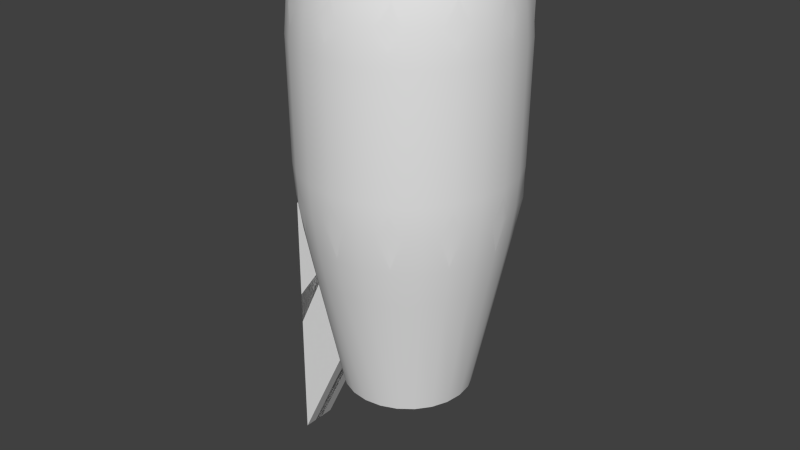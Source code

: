 # Source: krent700.blend  (saved by Blender 2.71.6; exported with 4.5.12 LTS)
import bpy
from mathutils import Matrix  # noqa: F401  (used for matrix-valued properties, if any)

bpy.ops.wm.read_factory_settings(use_empty=True)
scene = bpy.context.scene
scene.name = 'Scene'

# ---- collections
col_collection_1 = bpy.data.collections.new('Collection 1'); scene.collection.children.link(col_collection_1)

# ---- node groups
ng_auto_smooth = bpy.data.node_groups.new('Auto Smooth', 'GeometryNodeTree')
_s = ng_auto_smooth.interface.new_socket(name='Geometry', in_out='OUTPUT', socket_type='NodeSocketGeometry')
_s = ng_auto_smooth.interface.new_socket(name='Geometry', in_out='INPUT', socket_type='NodeSocketGeometry')
_s = ng_auto_smooth.interface.new_socket(name='Angle', in_out='INPUT', socket_type='NodeSocketFloat')
_s.subtype = 'ANGLE'
_s.min_value = 0.0
_s.max_value = 3.142
ng_auto_smooth.is_modifier = True
_N = ng_auto_smooth.nodes; _L = ng_auto_smooth.links
n0 = _N.new('NodeGroupOutput'); n0.name = 'Group Output'; n0.location = (480, -100)
n1 = _N.new('NodeGroupInput'); n1.name = 'Group Input'; n1.location = (-420, -300)
n2 = _N.new('NodeGroupInput'); n2.name = 'Group Input.001'; n2.location = (-60, -100)
n3 = _N.new('GeometryNodeSetShadeSmooth'); n3.name = 'Set Shade Smooth'; n3.location = (120, -100)
n3.domain = 'EDGE'
n4 = _N.new('GeometryNodeSetShadeSmooth'); n4.name = 'Set Shade Smooth.001'; n4.location = (300, -100)
n5 = _N.new('GeometryNodeInputMeshEdgeAngle'); n5.name = 'Edge Angle'; n5.location = (-420, -220)
n6 = _N.new('GeometryNodeInputEdgeSmooth'); n6.name = 'Is Edge Smooth'; n6.location = (-60, -160)
n7 = _N.new('GeometryNodeInputShadeSmooth'); n7.name = 'Is Face Smooth'; n7.location = (-240, -340)
n8 = _N.new('FunctionNodeBooleanMath'); n8.name = 'Boolean Math'; n8.location = (-60, -220)
n9 = _N.new('FunctionNodeCompare'); n9.name = 'Compare'; n9.location = (-240, -180)
n9.operation = 'LESS_EQUAL'
_L.new(n5.outputs[0], n9.inputs[0])
_L.new(n4.outputs[0], n0.inputs[0])
_L.new(n1.outputs[1], n9.inputs[1])
_L.new(n9.outputs[0], n8.inputs[0])
_L.new(n7.outputs[0], n8.inputs[1])
_L.new(n2.outputs[0], n3.inputs[0])
_L.new(n6.outputs[0], n3.inputs[1])
_L.new(n3.outputs[0], n4.inputs[0])
_L.new(n8.outputs[0], n3.inputs[2])
n0.is_active_output = True

# ---- world
world_world = bpy.data.worlds.new('World'); scene.world = world_world
world_world.color = (0.05088, 0.05088, 0.05088)
world_world.use_sun_shadow = False
world_world.sun_shadow_jitter_overblur = 0.0
world_world.cycles.sampling_method = 'MANUAL'
world_world.cycles.sample_map_resolution = 256

# ---- meshes
me_cylinder_001 = bpy.data.meshes.new('Cylinder.001')
me_cylinder_001.from_pydata([(-1.083e-07, -0.8251, -3.222), (-4.59e-07, -1.37, 1.282), (-0.2136, -0.797, -3.222), (-0.3546, -1.323, 1.282), (-0.4126, -0.7146, -3.222), (-0.685, -1.186, 1.282), (-0.5834, -0.5834, -3.222), (-0.9687, -0.9687, 1.282), (-0.7146, -0.4126, -3.222), (-1.186, -0.685, 1.282), (-0.797, -0.2136, -3.222), (-1.323, -0.3546, 1.282), (-0.8251, 1.468e-05, -3.222), (-1.37, 1.464e-05, 1.282), (0.8251, 1.488e-05, -3.222), (1.37, 1.496e-05, 1.282), (0.797, -0.2136, -3.222), (1.323, -0.3546, 1.282), (0.7146, -0.4126, -3.222), (1.186, -0.685, 1.282), (0.5834, -0.5834, -3.222), (0.9687, -0.9687, 1.282), (0.4126, -0.7146, -3.222), (0.685, -1.186, 1.282), (0.2136, -0.797, -3.222), (0.3546, -1.323, 1.282), (-4.023e-07, -1.167, -1.56), (-5.097e-07, -1.325, -0.6427), (-0.343, -1.28, -0.6427), (-0.3019, -1.127, -1.56), (-0.6626, -1.148, -0.6427), (-0.5833, -1.01, -1.56), (-0.937, -0.937, -0.6427), (-0.8249, -0.8249, -1.56), (-1.148, -0.6626, -0.6427), (-1.01, -0.5833, -1.56), (-1.28, -0.343, -0.6427), (-1.127, -0.3019, -1.56), (-1.325, 1.469e-05, -0.6427), (-1.167, 1.477e-05, -1.56), (1.325, 1.501e-05, -0.6427), (1.167, 1.504e-05, -1.56), (1.28, -0.343, -0.6427), (1.127, -0.3019, -1.56), (1.148, -0.6626, -0.6427), (1.01, -0.5833, -1.56), (0.937, -0.937, -0.6427), (0.8249, -0.8249, -1.56), (0.6626, -1.148, -0.6427), (0.5833, -1.01, -1.56), (0.343, -1.28, -0.6427), (0.3019, -1.127, -1.56), (-4.537e-07, -1.252, -1.116), (-0.3242, -1.21, -1.116), (-0.6262, -1.085, -1.116), (-0.8856, -0.8856, -1.116), (-1.085, -0.6262, -1.116), (-1.21, -0.3242, -1.116), (-1.252, 1.486e-05, -1.116), (1.252, 1.515e-05, -1.116), (1.21, -0.3242, -1.116), (1.085, -0.6262, -1.116), (0.8856, -0.8856, -1.116), (0.6262, -1.085, -1.116), (0.3242, -1.21, -1.116), (-4.791e-07, -1.353, -0.2376), (-0.3502, -1.307, -0.2376), (-0.6765, -1.172, -0.2376), (-0.9567, -0.9567, -0.2376), (-1.172, -0.6765, -0.2376), (-1.307, -0.3502, -0.2376), (-1.353, 1.473e-05, -0.2376), (1.353, 1.506e-05, -0.2376), (1.307, -0.3502, -0.2376), (1.172, -0.6765, -0.2376), (0.9567, -0.9567, -0.2376), (0.6765, -1.172, -0.2376), (0.3502, -1.307, -0.2376), (0.01215, -1.287, 1.966), (-0.3209, -1.243, 1.97), (-0.6312, -1.115, 1.975), (-0.8977, -0.91, 1.979), (-1.102, -0.6435, 1.982), (-1.231, -0.3331, 1.983), (-1.275, 1.469e-05, 1.984), (1.299, 1.5e-05, 1.947), (1.255, -0.3331, 1.948), (1.127, -0.6435, 1.95), (0.922, -0.91, 1.953), (0.6555, -1.115, 1.956), (0.3452, -1.243, 1.961), (0.6717, -1.158, 1.706), (0.9487, -0.9457, 1.706), (1.34, 1.497e-05, 1.706), (-0.6657, -1.158, 1.706), (-0.3432, -1.292, 1.706), (0.003002, -1.337, 1.706), (-1.334, 1.465e-05, 1.706), (-1.289, -0.3462, 1.706), (1.161, -0.6687, 1.706), (-1.155, -0.6687, 1.706), (0.3492, -1.292, 1.706), (1.295, -0.3462, 1.706), (-0.9427, -0.9457, 1.706), (0.05758, -1.128, 2.324), (-0.233, -1.09, 2.349), (-0.5038, -0.977, 2.371), (-0.7364, -0.7977, 2.391), (-0.9148, -0.5641, 2.406), (-1.027, -0.292, 2.415), (-1.065, 1.465e-05, 2.418), (1.18, 1.495e-05, 2.231), (1.142, -0.292, 2.234), (1.03, -0.5641, 2.243), (0.8515, -0.7977, 2.258), (0.619, -0.977, 2.278), (0.3482, -1.09, 2.3), (0.6415, -1.065, 2.156), (0.8956, -0.8695, 2.147), (1.255, 1.495e-05, 2.133), (-0.5853, -1.065, 2.203), (-0.2894, -1.188, 2.192), (-1.199, 1.464e-05, 2.227), (-1.157, -0.3182, 2.225), (0.3457, -1.188, 2.168), (1.213, -0.3182, 2.134), (-0.8394, -0.8695, 2.213), (0.02811, -1.23, 2.18), (1.091, -0.6148, 2.139), (-1.034, -0.6148, 2.22), (0.8819, -0.8454, 2.202), (-0.2689, -1.155, 2.27), (-1.111, -0.3094, 2.32), (0.6352, -1.035, 2.217), (1.231, 1.496e-05, 2.182), (-0.5562, -1.035, 2.287), (-1.152, 1.464e-05, 2.322), (0.3478, -1.155, 2.234), (1.19, -0.3094, 2.184), (-0.803, -0.8454, 2.302), (0.03947, -1.196, 2.252), (1.071, -0.5978, 2.191), (-0.9923, -0.5978, 2.313), (0.05758, -1.087, 2.324), (-0.2224, -1.05, 2.348), (-0.4833, -0.9413, 2.37), (-0.7073, -0.7685, 2.388), (-0.8793, -0.5434, 2.403), (-0.9873, -0.2813, 2.412), (-1.024, 1.467e-05, 2.415), (1.139, 1.493e-05, 2.234), (1.102, -0.2813, 2.237), (0.9944, -0.5434, 2.246), (0.8225, -0.7685, 2.261), (0.5985, -0.9413, 2.279), (0.3376, -1.05, 2.301), (0.05438, -1.047, 2.266), (-0.2153, -1.011, 2.288), (-0.4666, -0.9066, 2.309), (-0.6824, -0.7403, 2.328), (-0.848, -0.5235, 2.341), (-0.9521, -0.271, 2.35), (-0.9876, 1.472e-05, 2.353), (1.096, 1.488e-05, 2.179), (1.061, -0.271, 2.182), (0.9567, -0.5235, 2.191), (0.7912, -0.7403, 2.204), (0.5754, -0.9066, 2.222), (0.3241, -1.011, 2.243), (0.04376, -1.021, 2.171), (-0.2192, -0.9862, 2.193), (-0.4643, -0.8842, 2.214), (-0.6748, -0.7219, 2.231), (-0.8362, -0.5105, 2.245), (-0.9378, -0.2642, 2.253), (-0.9724, 1.468e-05, 2.256), (1.06, 1.487e-05, 2.087), (1.025, -0.2642, 2.09), (0.9238, -0.5105, 2.098), (0.7623, -0.7219, 2.112), (0.5518, -0.8842, 2.129), (0.3068, -0.9862, 2.15), (0.01736, -1.008, 1.989), (-0.2424, -0.974, 2.011), (-0.4844, -0.8733, 2.031), (-0.6923, -0.713, 2.049), (-0.8518, -0.5042, 2.062), (-0.952, -0.261, 2.071), (-0.9862, 1.467e-05, 2.073), (1.021, 1.484e-05, 1.905), (0.9868, -0.261, 1.908), (0.8865, -0.5042, 1.917), (0.727, -0.713, 1.93), (0.5192, -0.8733, 1.947), (0.2771, -0.974, 1.968), (-0.00556, -1.021, 1.838), (-0.2692, -0.9861, 1.854), (-0.5148, -0.8841, 1.868), (-0.7258, -0.7218, 1.88), (-0.8876, -0.5104, 1.89), (-0.9894, -0.2642, 1.896), (-1.024, 1.468e-05, 1.898), (1.013, 1.487e-05, 1.779), (0.9782, -0.2642, 1.781), (0.8765, -0.5104, 1.787), (0.7146, -0.7218, 1.796), (0.5037, -0.8841, 1.809), (0.258, -0.9861, 1.823), (-0.01336, -1.036, 1.711), (-0.2811, -1.0, 1.722), (-0.5305, -0.8968, 1.733), (-0.7447, -0.7322, 1.742), (-0.9091, -0.5178, 1.749), (-1.012, -0.268, 1.753), (-1.048, 1.467e-05, 1.754), (1.021, 1.489e-05, 1.667), (0.9857, -0.268, 1.668), (0.8824, -0.5178, 1.673), (0.718, -0.7322, 1.68), (0.5038, -0.8968, 1.689), (0.2543, -1.0, 1.699), (-0.03039, -1.089, 1.34), (-0.3121, -1.052, 1.34), (-0.5747, -0.943, 1.34), (-0.8001, -0.7701, 1.34), (-0.9731, -0.5446, 1.34), (-1.082, -0.2821, 1.34), (-1.119, -0.0003554, 1.34), (1.058, -0.0003552, 1.34), (1.021, -0.2821, 1.34), (0.9123, -0.5446, 1.34), (0.7393, -0.7701, 1.34), (0.5139, -0.943, 1.34), (0.2513, -1.052, 1.34), (-5.208e-08, -1.089, 1.08), (-0.2817, -1.051, 1.08), (-0.5443, -0.9427, 1.08), (-0.7697, -0.7697, 1.08), (-0.9427, -0.5442, 1.08), (-1.051, -0.2817, 1.08), (-1.089, 1.467e-05, 1.08), (1.089, 1.491e-05, 1.08), (1.051, -0.2817, 1.08), (0.9427, -0.5442, 1.08), (0.7697, -0.7697, 1.08), (0.5443, -0.9427, 1.08), (0.2817, -1.051, 1.08), (-7.247e-08, -0.591, -2.116), (-0.153, -0.5708, -2.116), (-0.2955, -0.5118, -2.116), (-0.4179, -0.4179, -2.116), (-0.5118, -0.2955, -2.116), (-0.5708, -0.153, -2.116), (-0.591, 1.47e-05, -2.116), (0.591, 1.484e-05, -2.116), (0.5708, -0.153, -2.116), (0.5118, -0.2955, -2.116), (0.4179, -0.4179, -2.116), (0.2955, -0.5118, -2.116), (0.153, -0.5708, -2.116), (0.1932, -0.7211, -2.604), (-1.046e-07, -0.7466, -2.604), (0.7211, -0.1932, -2.604), (0.6465, -0.3733, -2.604), (-0.5279, -0.5279, -2.604), (-0.6465, -0.3733, -2.604), (0.3733, -0.6465, -2.604), (0.7466, 1.486e-05, -2.604), (-0.7466, 1.469e-05, -2.604), (-0.3733, -0.6465, -2.604), (0.5279, -0.5279, -2.604), (-0.1932, -0.7211, -2.604), (-0.7211, -0.1932, -2.604), (-2.859e-08, -0.2816, -2.116), (-0.07289, -0.272, -2.116), (-0.1408, -0.2439, -2.116), (-0.1991, -0.1991, -2.116), (-0.2439, -0.1408, -2.116), (-0.272, -0.07289, -2.116), (-0.2816, 1.473e-05, -2.116), (0.2816, 1.48e-05, -2.116), (0.272, -0.07289, -2.116), (0.2439, -0.1408, -2.116), (0.1991, -0.1991, -2.116), (0.1408, -0.2439, -2.116), (0.07289, -0.272, -2.116), (1.191e-08, 1.476e-05, -2.956), (-3.094e-08, -0.3131, 1.08), (-0.08104, -0.3024, 1.08), (-0.1566, -0.2711, 1.08), (-0.2214, -0.2214, 1.08), (-0.2712, -0.1565, 1.08), (-0.3024, -0.08104, 1.08), (-0.3131, 1.474e-05, 1.08), (0.3131, 1.481e-05, 1.08), (0.3024, -0.08104, 1.08), (0.2712, -0.1565, 1.08), (0.2214, -0.2214, 1.08), (0.1566, -0.2711, 1.08), (0.08104, -0.3024, 1.08), (-1.374e-08, -0.2802, 1.324), (-0.07254, -0.2707, 1.324), (-0.1401, -0.2427, 1.324), (-0.1982, -0.1982, 1.324), (-0.2427, -0.1401, 1.324), (-0.2707, -0.07253, 1.324), (-0.2803, 1.473e-05, 1.324), (0.2803, 1.48e-05, 1.324), (0.2707, -0.07253, 1.324), (0.2427, -0.1401, 1.324), (0.1982, -0.1982, 1.324), (0.1401, -0.2427, 1.324), (0.07254, -0.2707, 1.324), (2.227e-12, 1.475e-05, 1.835)], [], [(65, 1, 3, 66), (66, 3, 5, 67), (67, 5, 7, 68), (68, 7, 9, 69), (69, 9, 11, 70), (70, 11, 13, 71), (72, 15, 17, 73), (73, 17, 19, 74), (74, 19, 21, 75), (75, 21, 23, 76), (91, 92, 88, 89), (77, 25, 1, 65), (76, 23, 25, 77), (260, 261, 247, 259), (0, 26, 29, 2), (52, 27, 28, 53), (2, 29, 31, 4), (53, 28, 30, 54), (4, 31, 33, 6), (54, 30, 32, 55), (6, 33, 35, 8), (55, 32, 34, 56), (8, 35, 37, 10), (56, 34, 36, 57), (10, 37, 39, 12), (57, 36, 38, 58), (14, 41, 43, 16), (59, 40, 42, 60), (16, 43, 45, 18), (60, 42, 44, 61), (18, 45, 47, 20), (61, 44, 46, 62), (20, 47, 49, 22), (62, 46, 48, 63), (24, 51, 26, 0), (64, 50, 27, 52), (22, 49, 51, 24), (63, 48, 50, 64), (26, 52, 53, 29), (29, 53, 54, 31), (31, 54, 55, 33), (33, 55, 56, 35), (35, 56, 57, 37), (37, 57, 58, 39), (41, 59, 60, 43), (43, 60, 61, 45), (45, 61, 62, 47), (47, 62, 63, 49), (51, 64, 52, 26), (49, 63, 64, 51), (27, 65, 66, 28), (28, 66, 67, 30), (30, 67, 68, 32), (32, 68, 69, 34), (34, 69, 70, 36), (36, 70, 71, 38), (40, 72, 73, 42), (42, 73, 74, 44), (44, 74, 75, 46), (46, 75, 76, 48), (50, 77, 65, 27), (48, 76, 77, 50), (133, 130, 114, 115), (94, 95, 79, 80), (95, 96, 78, 79), (97, 98, 83, 84), (92, 99, 87, 88), (98, 100, 82, 83), (96, 101, 90, 78), (99, 102, 86, 87), (100, 103, 81, 82), (101, 91, 89, 90), (102, 93, 85, 86), (103, 94, 80, 81), (23, 21, 92, 91), (5, 3, 95, 94), (3, 1, 96, 95), (13, 11, 98, 97), (21, 19, 99, 92), (11, 9, 100, 98), (1, 25, 101, 96), (19, 17, 102, 99), (9, 7, 103, 100), (25, 23, 91, 101), (17, 15, 93, 102), (7, 5, 94, 103), (115, 114, 153, 154), (135, 131, 105, 106), (136, 132, 109, 110), (137, 133, 115, 116), (138, 134, 111, 112), (139, 135, 106, 107), (140, 137, 116, 104), (141, 138, 112, 113), (142, 139, 107, 108), (130, 141, 113, 114), (132, 142, 108, 109), (131, 140, 104, 105), (89, 88, 118, 117), (80, 79, 121, 120), (84, 83, 123, 122), (90, 89, 117, 124), (86, 85, 119, 125), (81, 80, 120, 126), (78, 90, 124, 127), (87, 86, 125, 128), (82, 81, 126, 129), (88, 87, 128, 118), (83, 82, 129, 123), (79, 78, 127, 121), (117, 118, 130, 133), (120, 121, 131, 135), (122, 123, 132, 136), (124, 117, 133, 137), (125, 119, 134, 138), (126, 120, 135, 139), (127, 124, 137, 140), (128, 125, 138, 141), (129, 126, 139, 142), (118, 128, 141, 130), (123, 129, 142, 132), (121, 127, 140, 131), (154, 153, 166, 167), (110, 109, 148, 149), (106, 105, 144, 145), (116, 115, 154, 155), (112, 111, 150, 151), (107, 106, 145, 146), (104, 116, 155, 143), (113, 112, 151, 152), (108, 107, 146, 147), (114, 113, 152, 153), (109, 108, 147, 148), (105, 104, 143, 144), (167, 166, 179, 180), (149, 148, 161, 162), (145, 144, 157, 158), (155, 154, 167, 168), (151, 150, 163, 164), (146, 145, 158, 159), (143, 155, 168, 156), (152, 151, 164, 165), (147, 146, 159, 160), (153, 152, 165, 166), (148, 147, 160, 161), (144, 143, 156, 157), (180, 179, 192, 193), (158, 157, 170, 171), (162, 161, 174, 175), (168, 167, 180, 181), (164, 163, 176, 177), (159, 158, 171, 172), (156, 168, 181, 169), (165, 164, 177, 178), (160, 159, 172, 173), (166, 165, 178, 179), (161, 160, 173, 174), (157, 156, 169, 170), (193, 192, 205, 206), (175, 174, 187, 188), (171, 170, 183, 184), (181, 180, 193, 194), (177, 176, 189, 190), (172, 171, 184, 185), (169, 181, 194, 182), (178, 177, 190, 191), (173, 172, 185, 186), (179, 178, 191, 192), (174, 173, 186, 187), (170, 169, 182, 183), (206, 205, 218, 219), (188, 187, 200, 201), (184, 183, 196, 197), (194, 193, 206, 207), (190, 189, 202, 203), (185, 184, 197, 198), (182, 194, 207, 195), (191, 190, 203, 204), (186, 185, 198, 199), (192, 191, 204, 205), (183, 182, 195, 196), (187, 186, 199, 200), (219, 218, 231, 232), (201, 200, 213, 214), (197, 196, 209, 210), (207, 206, 219, 220), (203, 202, 215, 216), (198, 197, 210, 211), (195, 207, 220, 208), (204, 203, 216, 217), (199, 198, 211, 212), (205, 204, 217, 218), (200, 199, 212, 213), (196, 195, 208, 209), (232, 231, 244, 245), (214, 213, 226, 227), (210, 209, 222, 223), (220, 219, 232, 233), (216, 215, 228, 229), (211, 210, 223, 224), (208, 220, 233, 221), (217, 216, 229, 230), (212, 211, 224, 225), (218, 217, 230, 231), (213, 212, 225, 226), (209, 208, 221, 222), (244, 297, 298, 245), (223, 222, 235, 236), (227, 226, 239, 240), (233, 232, 245, 246), (229, 228, 241, 242), (224, 223, 236, 237), (221, 233, 246, 234), (230, 229, 242, 243), (225, 224, 237, 238), (231, 230, 243, 244), (226, 225, 238, 239), (222, 221, 234, 235), (259, 247, 273, 285), (262, 263, 256, 255), (264, 265, 251, 250), (266, 260, 259, 258), (267, 262, 255, 254), (269, 264, 250, 249), (270, 266, 258, 257), (271, 269, 249, 248), (261, 271, 248, 247), (272, 268, 253, 252), (263, 270, 257, 256), (265, 272, 252, 251), (24, 0, 261, 260), (16, 18, 263, 262), (6, 8, 265, 264), (22, 24, 260, 266), (14, 16, 262, 267), (4, 6, 264, 269), (20, 22, 266, 270), (2, 4, 269, 271), (0, 2, 271, 261), (10, 12, 268, 272), (18, 20, 270, 263), (8, 10, 272, 265), (255, 256, 282, 281), (250, 251, 277, 276), (256, 257, 283, 282), (251, 252, 278, 277), (247, 248, 274, 273), (257, 258, 284, 283), (252, 253, 279, 278), (248, 249, 275, 274), (258, 259, 285, 284), (254, 255, 281, 280), (249, 250, 276, 275), (285, 273, 286), (281, 282, 286), (276, 277, 286), (282, 283, 286), (277, 278, 286), (273, 274, 286), (283, 284, 286), (274, 275, 286), (278, 279, 286), (284, 285, 286), (280, 281, 286), (275, 276, 286), (235, 288, 289, 236), (239, 292, 293, 240), (245, 298, 299, 246), (241, 294, 295, 242), (236, 289, 290, 237), (246, 299, 287, 234), (242, 295, 296, 243), (237, 290, 291, 238), (243, 296, 297, 244), (238, 291, 292, 239), (297, 296, 309, 310), (292, 291, 304, 305), (288, 287, 300, 301), (298, 297, 310, 311), (289, 288, 301, 302), (293, 292, 305, 306), (299, 298, 311, 312), (295, 294, 307, 308), (290, 289, 302, 303), (287, 299, 312, 300), (296, 295, 308, 309), (291, 290, 303, 304), (310, 309, 313), (305, 304, 313), (301, 300, 313), (311, 310, 313), (306, 305, 313), (302, 301, 313), (312, 311, 313), (308, 307, 313), (303, 302, 313), (300, 312, 313), (309, 308, 313), (304, 303, 313), (234, 287, 288, 235)])
me_cylinder_001.polygons.foreach_set('use_smooth', [1, 1, 1, 1, 1, 1, 1, 1, 1, 1, 1, 1, 1, 1, 1, 1, 1, 1, 1, 1, 1, 1, 1, 1, 1, 1, 1, 1, 1, 1, 1, 1, 1, 1, 1, 1, 1, 1, 1, 1, 1, 1, 1, 1, 1, 1, 1, 1, 1, 1, 1, 1, 1, 1, 1, 1, 1, 1, 1, 1, 1, 1, 1, 1, 1, 1, 1, 1, 1, 1, 1, 1, 1, 1, 1, 1, 1, 1, 1, 1, 1, 1, 1, 1, 1, 1, 1, 1, 1, 1, 1, 1, 1, 1, 1, 1, 1, 1, 1, 1, 1, 1, 1, 1, 1, 1, 1, 1, 1, 1, 1, 1, 1, 1, 1, 1, 1, 1, 1, 1, 1, 1, 1, 1, 1, 1, 1, 1, 1, 1, 1, 1, 1, 1, 1, 1, 1, 1, 1, 1, 1, 1, 1, 1, 1, 1, 1, 1, 1, 1, 1, 1, 1, 1, 1, 1, 1, 1, 1, 1, 1, 1, 1, 1, 1, 1, 1, 1, 1, 1, 1, 1, 1, 1, 1, 1, 1, 1, 1, 1, 1, 1, 1, 1, 1, 1, 1, 1, 1, 1, 1, 1, 1, 1, 1, 1, 1, 1, 1, 1, 1, 1, 1, 1, 1, 1, 0, 1, 1, 1, 1, 1, 1, 1, 1, 1, 1, 1, 0, 1, 1, 1, 1, 1, 1, 1, 1, 1, 1, 1, 1, 1, 1, 1, 1, 1, 1, 1, 1, 1, 1, 1, 0, 0, 0, 0, 0, 0, 0, 0, 0, 0, 0, 1, 1, 1, 1, 1, 1, 1, 1, 1, 1, 1, 1, 0, 0, 0, 0, 0, 0, 0, 0, 0, 0, 1, 1, 1, 1, 1, 1, 1, 1, 1, 1, 1, 1, 1, 1, 1, 1, 1, 1, 1, 1, 1, 1, 1, 1, 0])
_k = set([(0, 2), (0, 24), (2, 4), (4, 6), (6, 8), (8, 10), (10, 12), (14, 16), (16, 18), (18, 20), (20, 22), (22, 24), (234, 235), (234, 246), (235, 236), (236, 237), (237, 238), (238, 239), (239, 240), (241, 242), (242, 243), (243, 244), (244, 245), (245, 246), (247, 248), (247, 259), (248, 249), (249, 250), (250, 251), (251, 252), (252, 253), (254, 255), (255, 256), (256, 257), (257, 258), (258, 259), (273, 274), (273, 285), (274, 275), (275, 276), (276, 277), (277, 278), (278, 279), (280, 281), (281, 282), (282, 283), (283, 284), (284, 285), (287, 288), (287, 299), (288, 289), (289, 290), (290, 291), (291, 292), (292, 293), (294, 295), (295, 296), (296, 297), (297, 298), (298, 299)])
me_cylinder_001.attributes.new('sharp_edge', 'BOOLEAN', 'EDGE').data.foreach_set('value', [ (min(e.vertices), max(e.vertices)) in _k for e in me_cylinder_001.edges])
_uv = me_cylinder_001.uv_layers.new(name='UVMap')
_uv.uv.foreach_set('vector', [0.3148, 0.5357, 0.3094, 0.7804, 0.2602, 0.7793, 0.2666, 0.5343, 0.2666, 0.5343, 0.2602, 0.7793, 0.2108, 0.7783, 0.2183, 0.5323, 0.2183, 0.5323, 0.2108, 0.7783, 0.1613, 0.7774, 0.1696, 0.5297, 0.1696, 0.5297, 0.1613, 0.7774, 0.1112, 0.7767, 0.1203, 0.5266, 0.1203, 0.5266, 0.1112, 0.7767, 0.06029, 0.7762, 0.07017, 0.523, 0.07017, 0.523, 0.06029, 0.7762, 0.008334, 0.7757, 0.01894, 0.5193, 0.6104, 0.5323, 0.6104, 0.7876, 0.5588, 0.7864, 0.5593, 0.5338, 0.5593, 0.5338, 0.5588, 0.7864, 0.5081, 0.7852, 0.5093, 0.5352, 0.5093, 0.5352, 0.5081, 0.7852, 0.4579, 0.784, 0.46, 0.5361, 0.46, 0.5361, 0.4579, 0.784, 0.4081, 0.7828, 0.4113, 0.5366, 0.4064, 0.8522, 0.4559, 0.8539, 0.4552, 0.896, 0.4061, 0.8949, 0.3629, 0.5364, 0.3587, 0.7816, 0.3094, 0.7804, 0.3148, 0.5357, 0.4113, 0.5366, 0.4081, 0.7828, 0.3587, 0.7816, 0.3629, 0.5364, 0.7826, 0.1376, 0.7781, 0.1216, 0.8285, 0.1089, 0.8322, 0.1225, 0.3268, 0.03288, 0.3197, 0.3207, 0.2765, 0.3191, 0.2947, 0.03153, 0.3178, 0.3947, 0.3162, 0.4713, 0.2691, 0.4698, 0.2724, 0.3931, 0.2947, 0.03153, 0.2765, 0.3191, 0.2332, 0.3159, 0.2627, 0.0289, 0.2724, 0.3931, 0.2691, 0.4698, 0.2218, 0.4674, 0.2269, 0.3903, 0.2627, 0.0289, 0.2332, 0.3159, 0.1898, 0.3114, 0.2308, 0.02497, 0.2269, 0.3903, 0.2218, 0.4674, 0.1742, 0.4641, 0.1811, 0.3862, 0.2308, 0.02497, 0.1898, 0.3114, 0.1462, 0.3052, 0.1992, 0.01973, 0.1811, 0.3862, 0.1742, 0.4641, 0.1259, 0.4599, 0.1349, 0.3808, 0.1992, 0.01973, 0.1462, 0.3052, 0.1025, 0.2972, 0.1678, 0.01317, 0.1349, 0.3808, 0.1259, 0.4599, 0.07665, 0.4547, 0.08804, 0.3738, 0.1678, 0.01317, 0.1025, 0.2972, 0.05858, 0.2871, 0.1368, 0.005277, 0.08804, 0.3738, 0.07665, 0.4547, 0.02596, 0.4483, 0.04015, 0.365, 0.5176, 0.01451, 0.5818, 0.2995, 0.5376, 0.3074, 0.4863, 0.02085, 0.5962, 0.378, 0.6066, 0.4615, 0.5559, 0.4655, 0.5481, 0.3845, 0.4863, 0.02085, 0.5376, 0.3074, 0.4936, 0.3133, 0.4547, 0.02585, 0.5481, 0.3845, 0.5559, 0.4655, 0.5066, 0.4685, 0.501, 0.3892, 0.4547, 0.02585, 0.4936, 0.3133, 0.4499, 0.3174, 0.4229, 0.02952, 0.501, 0.3892, 0.5066, 0.4685, 0.4583, 0.4705, 0.4546, 0.3925, 0.4229, 0.02952, 0.4499, 0.3174, 0.4063, 0.32, 0.3909, 0.03188, 0.4546, 0.3925, 0.4583, 0.4705, 0.4106, 0.4717, 0.4087, 0.3945, 0.3589, 0.03294, 0.363, 0.3211, 0.3197, 0.3207, 0.3268, 0.03288, 0.3632, 0.3952, 0.3633, 0.4719, 0.3162, 0.4713, 0.3178, 0.3947, 0.3909, 0.03188, 0.4063, 0.32, 0.363, 0.3211, 0.3589, 0.03294, 0.4087, 0.3945, 0.4106, 0.4717, 0.3633, 0.4719, 0.3632, 0.3952, 0.3197, 0.3207, 0.3178, 0.3947, 0.2724, 0.3931, 0.2765, 0.3191, 0.2765, 0.3191, 0.2724, 0.3931, 0.2269, 0.3903, 0.2332, 0.3159, 0.2332, 0.3159, 0.2269, 0.3903, 0.1811, 0.3862, 0.1898, 0.3114, 0.1898, 0.3114, 0.1811, 0.3862, 0.1349, 0.3808, 0.1462, 0.3052, 0.1462, 0.3052, 0.1349, 0.3808, 0.08804, 0.3738, 0.1025, 0.2972, 0.1025, 0.2972, 0.08804, 0.3738, 0.04015, 0.365, 0.05858, 0.2871, 0.5818, 0.2995, 0.5962, 0.378, 0.5481, 0.3845, 0.5376, 0.3074, 0.5376, 0.3074, 0.5481, 0.3845, 0.501, 0.3892, 0.4936, 0.3133, 0.4936, 0.3133, 0.501, 0.3892, 0.4546, 0.3925, 0.4499, 0.3174, 0.4499, 0.3174, 0.4546, 0.3925, 0.4087, 0.3945, 0.4063, 0.32, 0.363, 0.3211, 0.3632, 0.3952, 0.3178, 0.3947, 0.3197, 0.3207, 0.4063, 0.32, 0.4087, 0.3945, 0.3632, 0.3952, 0.363, 0.3211, 0.3162, 0.4713, 0.3148, 0.5357, 0.2666, 0.5343, 0.2691, 0.4698, 0.2691, 0.4698, 0.2666, 0.5343, 0.2183, 0.5323, 0.2218, 0.4674, 0.2218, 0.4674, 0.2183, 0.5323, 0.1696, 0.5297, 0.1742, 0.4641, 0.1742, 0.4641, 0.1696, 0.5297, 0.1203, 0.5266, 0.1259, 0.4599, 0.1259, 0.4599, 0.1203, 0.5266, 0.07017, 0.523, 0.07665, 0.4547, 0.07665, 0.4547, 0.07017, 0.523, 0.01894, 0.5193, 0.02596, 0.4483, 0.6066, 0.4615, 0.6104, 0.5323, 0.5593, 0.5338, 0.5559, 0.4655, 0.5559, 0.4655, 0.5593, 0.5338, 0.5093, 0.5352, 0.5066, 0.4685, 0.5066, 0.4685, 0.5093, 0.5352, 0.46, 0.5361, 0.4583, 0.4705, 0.4583, 0.4705, 0.46, 0.5361, 0.4113, 0.5366, 0.4106, 0.4717, 0.3633, 0.4719, 0.3629, 0.5364, 0.3148, 0.5357, 0.3162, 0.4713, 0.4106, 0.4717, 0.4113, 0.5366, 0.3629, 0.5364, 0.3633, 0.4719, 0.4078, 0.9422, 0.4561, 0.9412, 0.4578, 0.9547, 0.41, 0.9568, 0.2102, 0.8473, 0.2591, 0.8482, 0.2595, 0.8928, 0.2109, 0.8927, 0.2591, 0.8482, 0.3081, 0.8493, 0.3082, 0.8933, 0.2595, 0.8928, 0.009584, 0.8501, 0.0614, 0.8482, 0.06414, 0.8967, 0.01341, 0.9007, 0.4559, 0.8539, 0.5057, 0.8557, 0.5044, 0.8975, 0.4552, 0.896, 0.0614, 0.8482, 0.1117, 0.8471, 0.1135, 0.8943, 0.06414, 0.8967, 0.3081, 0.8493, 0.3572, 0.8507, 0.3571, 0.894, 0.3082, 0.8933, 0.5057, 0.8557, 0.556, 0.858, 0.5537, 0.8999, 0.5044, 0.8975, 0.1117, 0.8471, 0.1612, 0.8469, 0.1623, 0.8931, 0.1135, 0.8943, 0.3572, 0.8507, 0.4064, 0.8522, 0.4061, 0.8949, 0.3571, 0.894, 0.556, 0.858, 0.6071, 0.8608, 0.6036, 0.9036, 0.5537, 0.8999, 0.1612, 0.8469, 0.2102, 0.8473, 0.2109, 0.8927, 0.1623, 0.8931, 0.4081, 0.7828, 0.4579, 0.784, 0.4559, 0.8539, 0.4064, 0.8522, 0.2108, 0.7783, 0.2602, 0.7793, 0.2591, 0.8482, 0.2102, 0.8473, 0.2602, 0.7793, 0.3094, 0.7804, 0.3081, 0.8493, 0.2591, 0.8482, 0.008334, 0.7757, 0.06029, 0.7762, 0.0614, 0.8482, 0.009584, 0.8501, 0.4579, 0.784, 0.5081, 0.7852, 0.5057, 0.8557, 0.4559, 0.8539, 0.06029, 0.7762, 0.1112, 0.7767, 0.1117, 0.8471, 0.0614, 0.8482, 0.3094, 0.7804, 0.3587, 0.7816, 0.3572, 0.8507, 0.3081, 0.8493, 0.5081, 0.7852, 0.5588, 0.7864, 0.556, 0.858, 0.5057, 0.8557, 0.1112, 0.7767, 0.1613, 0.7774, 0.1612, 0.8469, 0.1117, 0.8471, 0.3587, 0.7816, 0.4081, 0.7828, 0.4064, 0.8522, 0.3572, 0.8507, 0.5588, 0.7864, 0.6104, 0.7876, 0.6071, 0.8608, 0.556, 0.858, 0.1613, 0.7774, 0.2108, 0.7783, 0.2102, 0.8473, 0.1612, 0.8469, 0.6883, 0.0981, 0.6833, 0.07539, 0.6801, 0.07607, 0.6851, 0.09883, 0.2141, 0.9493, 0.2623, 0.9473, 0.265, 0.9659, 0.2166, 0.9691, 0.02203, 0.9653, 0.07041, 0.9587, 0.07348, 0.9806, 0.02679, 0.9876, 0.3593, 0.9437, 0.4078, 0.9422, 0.41, 0.9568, 0.3618, 0.9596, 0.5515, 0.9424, 0.5987, 0.9464, 0.5966, 0.958, 0.5514, 0.9543, 0.166, 0.9516, 0.2141, 0.9493, 0.2166, 0.9691, 0.1685, 0.9724, 0.3108, 0.9454, 0.3593, 0.9437, 0.3618, 0.9596, 0.3135, 0.9627, 0.5041, 0.9411, 0.5515, 0.9424, 0.5514, 0.9543, 0.505, 0.9536, 0.1182, 0.9546, 0.166, 0.9516, 0.1685, 0.9724, 0.1207, 0.976, 0.4561, 0.9412, 0.5041, 0.9411, 0.505, 0.9536, 0.4578, 0.9547, 0.07041, 0.9587, 0.1182, 0.9546, 0.1207, 0.976, 0.07348, 0.9806, 0.2623, 0.9473, 0.3108, 0.9454, 0.3135, 0.9627, 0.265, 0.9659, 0.4061, 0.8949, 0.4552, 0.896, 0.4554, 0.9304, 0.4068, 0.9304, 0.2109, 0.8927, 0.2595, 0.8928, 0.2609, 0.9321, 0.2126, 0.9331, 0.01341, 0.9007, 0.06414, 0.8967, 0.06819, 0.9405, 0.01899, 0.9461, 0.3571, 0.894, 0.4061, 0.8949, 0.4068, 0.9304, 0.3581, 0.9308, 0.5537, 0.8999, 0.6036, 0.9036, 0.6, 0.9369, 0.5519, 0.9329, 0.1623, 0.8931, 0.2109, 0.8927, 0.2126, 0.9331, 0.1645, 0.9346, 0.3082, 0.8933, 0.3571, 0.894, 0.3581, 0.9308, 0.3094, 0.9314, 0.5044, 0.8975, 0.5537, 0.8999, 0.5519, 0.9329, 0.5038, 0.9311, 0.1135, 0.8943, 0.1623, 0.8931, 0.1645, 0.9346, 0.1165, 0.9369, 0.4552, 0.896, 0.5044, 0.8975, 0.5038, 0.9311, 0.4554, 0.9304, 0.06414, 0.8967, 0.1135, 0.8943, 0.1165, 0.9369, 0.06819, 0.9405, 0.2595, 0.8928, 0.3082, 0.8933, 0.3094, 0.9314, 0.2609, 0.9321, 0.4068, 0.9304, 0.4554, 0.9304, 0.4561, 0.9412, 0.4078, 0.9422, 0.2126, 0.9331, 0.2609, 0.9321, 0.2623, 0.9473, 0.2141, 0.9493, 0.01899, 0.9461, 0.06819, 0.9405, 0.07041, 0.9587, 0.02203, 0.9653, 0.3581, 0.9308, 0.4068, 0.9304, 0.4078, 0.9422, 0.3593, 0.9437, 0.5519, 0.9329, 0.6, 0.9369, 0.5987, 0.9464, 0.5515, 0.9424, 0.1645, 0.9346, 0.2126, 0.9331, 0.2141, 0.9493, 0.166, 0.9516, 0.3094, 0.9314, 0.3581, 0.9308, 0.3593, 0.9437, 0.3108, 0.9454, 0.5038, 0.9311, 0.5519, 0.9329, 0.5515, 0.9424, 0.5041, 0.9411, 0.1165, 0.9369, 0.1645, 0.9346, 0.166, 0.9516, 0.1182, 0.9546, 0.4554, 0.9304, 0.5038, 0.9311, 0.5041, 0.9411, 0.4561, 0.9412, 0.06819, 0.9405, 0.1165, 0.9369, 0.1182, 0.9546, 0.07041, 0.9587, 0.2609, 0.9321, 0.3094, 0.9314, 0.3108, 0.9454, 0.2623, 0.9473, 0.6851, 0.09883, 0.6801, 0.07607, 0.6737, 0.07723, 0.6787, 0.1, 0.7364, 0.279, 0.7308, 0.2554, 0.7275, 0.2562, 0.733, 0.2793, 0.7116, 0.1878, 0.7053, 0.1654, 0.7022, 0.1663, 0.7084, 0.1886, 0.6937, 0.1206, 0.6883, 0.0981, 0.6851, 0.09883, 0.6905, 0.1214, 0.6739, 0.02901, 0.668, 0.0051, 0.6648, 0.00641, 0.6705, 0.02976, 0.7179, 0.2101, 0.7116, 0.1878, 0.7084, 0.1886, 0.7148, 0.211, 0.6994, 0.1431, 0.6937, 0.1206, 0.6905, 0.1214, 0.6962, 0.1439, 0.6786, 0.0524, 0.6739, 0.02901, 0.6705, 0.02976, 0.6753, 0.05306, 0.7244, 0.2326, 0.7179, 0.2101, 0.7148, 0.211, 0.7212, 0.2335, 0.6833, 0.07539, 0.6786, 0.0524, 0.6753, 0.05306, 0.6801, 0.07607, 0.7308, 0.2554, 0.7244, 0.2326, 0.7212, 0.2335, 0.7275, 0.2562, 0.7053, 0.1654, 0.6994, 0.1431, 0.6962, 0.1439, 0.7022, 0.1663, 0.6787, 0.1, 0.6737, 0.07723, 0.664, 0.0793, 0.6691, 0.1022, 0.733, 0.2793, 0.7275, 0.2562, 0.7209, 0.2579, 0.7264, 0.2804, 0.7084, 0.1886, 0.7022, 0.1663, 0.6957, 0.1677, 0.7019, 0.1902, 0.6905, 0.1214, 0.6851, 0.09883, 0.6787, 0.1, 0.6841, 0.1227, 0.6705, 0.02976, 0.6648, 0.00641, 0.6586, 0.008386, 0.664, 0.03115, 0.7148, 0.211, 0.7084, 0.1886, 0.7019, 0.1902, 0.7082, 0.2127, 0.6962, 0.1439, 0.6905, 0.1214, 0.6841, 0.1227, 0.6897, 0.1452, 0.6753, 0.05306, 0.6705, 0.02976, 0.664, 0.03115, 0.6688, 0.05425, 0.7212, 0.2335, 0.7148, 0.211, 0.7082, 0.2127, 0.7146, 0.2352, 0.6801, 0.07607, 0.6753, 0.05306, 0.6688, 0.05425, 0.6737, 0.07723, 0.7275, 0.2562, 0.7212, 0.2335, 0.7146, 0.2352, 0.7209, 0.2579, 0.7022, 0.1663, 0.6962, 0.1439, 0.6897, 0.1452, 0.6957, 0.1677, 0.6691, 0.1022, 0.664, 0.0793, 0.6452, 0.08373, 0.6505, 0.107, 0.7019, 0.1902, 0.6957, 0.1677, 0.6862, 0.1703, 0.6924, 0.1928, 0.7264, 0.2804, 0.7209, 0.2579, 0.7113, 0.2604, 0.7171, 0.2825, 0.6841, 0.1227, 0.6787, 0.1, 0.6691, 0.1022, 0.6745, 0.125, 0.664, 0.03115, 0.6586, 0.008386, 0.6493, 0.01087, 0.6543, 0.03331, 0.7082, 0.2127, 0.7019, 0.1902, 0.6924, 0.1928, 0.6987, 0.2153, 0.6897, 0.1452, 0.6841, 0.1227, 0.6745, 0.125, 0.6802, 0.1477, 0.6688, 0.05425, 0.664, 0.03115, 0.6543, 0.03331, 0.6591, 0.05628, 0.7146, 0.2352, 0.7082, 0.2127, 0.6987, 0.2153, 0.7051, 0.2379, 0.6737, 0.07723, 0.6688, 0.05425, 0.6591, 0.05628, 0.664, 0.0793, 0.7209, 0.2579, 0.7146, 0.2352, 0.7051, 0.2379, 0.7113, 0.2604, 0.6957, 0.1677, 0.6897, 0.1452, 0.6802, 0.1477, 0.6862, 0.1703, 0.6505, 0.107, 0.6452, 0.08373, 0.6314, 0.08712, 0.6362, 0.1108, 0.7171, 0.2825, 0.7113, 0.2604, 0.6933, 0.2654, 0.6995, 0.2873, 0.6924, 0.1928, 0.6862, 0.1703, 0.668, 0.1757, 0.6743, 0.1983, 0.6745, 0.125, 0.6691, 0.1022, 0.6505, 0.107, 0.656, 0.13, 0.6543, 0.03331, 0.6493, 0.01087, 0.6314, 0.01492, 0.6358, 0.03734, 0.6987, 0.2153, 0.6924, 0.1928, 0.6743, 0.1983, 0.6806, 0.2208, 0.6802, 0.1477, 0.6745, 0.125, 0.656, 0.13, 0.6619, 0.153, 0.6591, 0.05628, 0.6543, 0.03331, 0.6358, 0.03734, 0.6404, 0.06044, 0.7051, 0.2379, 0.6987, 0.2153, 0.6806, 0.2208, 0.687, 0.2432, 0.664, 0.0793, 0.6591, 0.05628, 0.6404, 0.06044, 0.6452, 0.08373, 0.7113, 0.2604, 0.7051, 0.2379, 0.687, 0.2432, 0.6933, 0.2654, 0.6862, 0.1703, 0.6802, 0.1477, 0.6619, 0.153, 0.668, 0.1757, 0.6362, 0.1108, 0.6314, 0.08712, 0.6192, 0.08935, 0.6237, 0.1132, 0.6995, 0.2873, 0.6933, 0.2654, 0.676, 0.2706, 0.6825, 0.2926, 0.6743, 0.1983, 0.668, 0.1757, 0.6522, 0.1805, 0.6579, 0.2033, 0.656, 0.13, 0.6505, 0.107, 0.6362, 0.1108, 0.6413, 0.1342, 0.6358, 0.03734, 0.6314, 0.01492, 0.6191, 0.01707, 0.6228, 0.03991, 0.6806, 0.2208, 0.6743, 0.1983, 0.6579, 0.2033, 0.6638, 0.2259, 0.6619, 0.153, 0.656, 0.13, 0.6413, 0.1342, 0.6466, 0.1575, 0.6404, 0.06044, 0.6358, 0.03734, 0.6228, 0.03991, 0.6269, 0.06342, 0.687, 0.2432, 0.6806, 0.2208, 0.6638, 0.2259, 0.6698, 0.2484, 0.6452, 0.08373, 0.6404, 0.06044, 0.6269, 0.06342, 0.6314, 0.08712, 0.668, 0.1757, 0.6619, 0.153, 0.6466, 0.1575, 0.6522, 0.1805, 0.6933, 0.2654, 0.687, 0.2432, 0.6698, 0.2484, 0.676, 0.2706, 0.6237, 0.1132, 0.6192, 0.08935, 0.5845, 0.09546, 0.5882, 0.12, 0.6825, 0.2926, 0.676, 0.2706, 0.6621, 0.2746, 0.6686, 0.2969, 0.6579, 0.2033, 0.6522, 0.1805, 0.6388, 0.1836, 0.6443, 0.2067, 0.6413, 0.1342, 0.6362, 0.1108, 0.6237, 0.1132, 0.6285, 0.1369, 0.6228, 0.03991, 0.6191, 0.01707, 0.6081, 0.01846, 0.6113, 0.04175, 0.6638, 0.2259, 0.6579, 0.2033, 0.6443, 0.2067, 0.65, 0.2295, 0.6466, 0.1575, 0.6413, 0.1342, 0.6285, 0.1369, 0.6335, 0.1604, 0.6269, 0.06342, 0.6228, 0.03991, 0.6113, 0.04175, 0.6151, 0.06547, 0.6698, 0.2484, 0.6638, 0.2259, 0.65, 0.2295, 0.6559, 0.2521, 0.6314, 0.08712, 0.6269, 0.06342, 0.6151, 0.06547, 0.6192, 0.08935, 0.676, 0.2706, 0.6698, 0.2484, 0.6559, 0.2521, 0.6621, 0.2746, 0.6522, 0.1805, 0.6466, 0.1575, 0.6335, 0.1604, 0.6388, 0.1836, 0.5882, 0.12, 0.5845, 0.09546, 0.558, 0.09749, 0.5617, 0.1219, 0.6686, 0.2969, 0.6621, 0.2746, 0.622, 0.2858, 0.6283, 0.3093, 0.6443, 0.2067, 0.6388, 0.1836, 0.6008, 0.1923, 0.6056, 0.2159, 0.6285, 0.1369, 0.6237, 0.1132, 0.5882, 0.12, 0.5921, 0.1443, 0.6113, 0.04175, 0.6081, 0.01846, 0.5751, 0.02179, 0.5778, 0.04628, 0.65, 0.2295, 0.6443, 0.2067, 0.6056, 0.2159, 0.6107, 0.2394, 0.6335, 0.1604, 0.6285, 0.1369, 0.5921, 0.1443, 0.5964, 0.1684, 0.6151, 0.06547, 0.6113, 0.04175, 0.5778, 0.04628, 0.581, 0.07087, 0.6559, 0.2521, 0.65, 0.2295, 0.6107, 0.2394, 0.6162, 0.2626, 0.6192, 0.08935, 0.6151, 0.06547, 0.581, 0.07087, 0.5845, 0.09546, 0.6621, 0.2746, 0.6559, 0.2521, 0.6162, 0.2626, 0.622, 0.2858, 0.6388, 0.1836, 0.6335, 0.1604, 0.5964, 0.1684, 0.6008, 0.1923, 0.845, 0.2511, 0.9479, 0.3539, 0.9386, 0.3661, 0.8126, 0.2934, 0.6056, 0.2159, 0.6008, 0.1923, 0.5747, 0.1949, 0.5796, 0.2192, 0.6283, 0.3093, 0.622, 0.2858, 0.5965, 0.2915, 0.6025, 0.3155, 0.5921, 0.1443, 0.5882, 0.12, 0.5617, 0.1219, 0.5658, 0.1463, 0.5778, 0.04628, 0.5751, 0.02179, 0.5488, 0.0242, 0.5514, 0.04865, 0.6107, 0.2394, 0.6056, 0.2159, 0.5796, 0.2192, 0.5849, 0.2434, 0.5964, 0.1684, 0.5921, 0.1443, 0.5658, 0.1463, 0.5701, 0.1706, 0.581, 0.07087, 0.5778, 0.04628, 0.5514, 0.04865, 0.5545, 0.07308, 0.6162, 0.2626, 0.6107, 0.2394, 0.5849, 0.2434, 0.5905, 0.2675, 0.5845, 0.09546, 0.581, 0.07087, 0.5545, 0.07308, 0.558, 0.09749, 0.622, 0.2858, 0.6162, 0.2626, 0.5905, 0.2675, 0.5965, 0.2915, 0.6008, 0.1923, 0.5964, 0.1684, 0.5701, 0.1706, 0.5747, 0.1949, 0.8805, 0.7627, 0.8767, 0.7337, 0.9354, 0.7337, 0.9372, 0.7475, 0.8078, 0.1999, 0.8003, 0.1846, 0.8475, 0.1617, 0.8539, 0.1742, 0.7694, 0.07237, 0.768, 0.05558, 0.8203, 0.05341, 0.8213, 0.06739, 0.7877, 0.1534, 0.7826, 0.1376, 0.8322, 0.1225, 0.8366, 0.1358, 0.8162, 0.2151, 0.8078, 0.1999, 0.8539, 0.1742, 0.8611, 0.1861, 0.7716, 0.08896, 0.7694, 0.07237, 0.8213, 0.06739, 0.823, 0.08133, 0.7936, 0.1691, 0.7877, 0.1534, 0.8366, 0.1358, 0.8417, 0.1489, 0.7745, 0.1054, 0.7716, 0.08896, 0.823, 0.08133, 0.8254, 0.09518, 0.7781, 0.1216, 0.7745, 0.1054, 0.8254, 0.09518, 0.8285, 0.1089, 0.7674, 0.03854, 0.7675, 0.02117, 0.8208, 0.02551, 0.8201, 0.03942, 0.8003, 0.1846, 0.7936, 0.1691, 0.8417, 0.1489, 0.8475, 0.1617, 0.768, 0.05558, 0.7674, 0.03854, 0.8201, 0.03942, 0.8203, 0.05341, 0.7215, 0.1557, 0.7164, 0.137, 0.7781, 0.1216, 0.7826, 0.1376, 0.7495, 0.2279, 0.7414, 0.2102, 0.8003, 0.1846, 0.8078, 0.1999, 0.7059, 0.08001, 0.7039, 0.06074, 0.768, 0.05558, 0.7694, 0.07237, 0.7274, 0.1741, 0.7215, 0.1557, 0.7826, 0.1376, 0.7877, 0.1534, 0.7582, 0.2452, 0.7495, 0.2279, 0.8078, 0.1999, 0.8162, 0.2151, 0.7086, 0.09917, 0.7059, 0.08001, 0.7694, 0.07237, 0.7716, 0.08896, 0.734, 0.1923, 0.7274, 0.1741, 0.7877, 0.1534, 0.7936, 0.1691, 0.7121, 0.1182, 0.7086, 0.09917, 0.7716, 0.08896, 0.7745, 0.1054, 0.7164, 0.137, 0.7121, 0.1182, 0.7745, 0.1054, 0.7781, 0.1216, 0.7027, 0.0414, 0.7022, 0.022, 0.7675, 0.02117, 0.7674, 0.03854, 0.7414, 0.2102, 0.734, 0.1923, 0.7936, 0.1691, 0.8003, 0.1846, 0.7039, 0.06074, 0.7027, 0.0414, 0.7674, 0.03854, 0.768, 0.05558, 0.9598, 0.842, 0.9327, 0.8308, 0.9621, 0.78, 0.975, 0.7853, 0.9095, 0.6545, 0.9327, 0.6366, 0.9621, 0.6875, 0.951, 0.6959, 0.9327, 0.8308, 0.9095, 0.813, 0.951, 0.7715, 0.9621, 0.78, 0.9327, 0.6366, 0.9598, 0.6254, 0.975, 0.6821, 0.9621, 0.6875, 0.8767, 0.7337, 0.8805, 0.7047, 0.9372, 0.7199, 0.9354, 0.7337, 0.9095, 0.813, 0.8917, 0.7898, 0.9425, 0.7604, 0.951, 0.7715, 0.9598, 0.6254, 0.9888, 0.6216, 0.9888, 0.6803, 0.975, 0.6821, 0.8805, 0.7047, 0.8917, 0.6777, 0.9425, 0.707, 0.9372, 0.7199, 0.8917, 0.7898, 0.8805, 0.7627, 0.9372, 0.7475, 0.9425, 0.7604, 0.9888, 0.8458, 0.9598, 0.842, 0.975, 0.7853, 0.9888, 0.7871, 0.8917, 0.6777, 0.9095, 0.6545, 0.951, 0.6959, 0.9425, 0.707, 0.8599, 0.1151, 0.8564, 0.1055, 0.9904, 0.0615, 0.8805, 0.1499, 0.8744, 0.1418, 0.9904, 0.0615, 0.8501, 0.0758, 0.8494, 0.06567, 0.9904, 0.0615, 0.8744, 0.1418, 0.8689, 0.1332, 0.9904, 0.0615, 0.8494, 0.06567, 0.8495, 0.05552, 0.9904, 0.0615, 0.8564, 0.1055, 0.8536, 0.09578, 0.9904, 0.0615, 0.8689, 0.1332, 0.8641, 0.1243, 0.9904, 0.0615, 0.8536, 0.09578, 0.8515, 0.08585, 0.9904, 0.0615, 0.8495, 0.05552, 0.8503, 0.04539, 0.9904, 0.0615, 0.8641, 0.1243, 0.8599, 0.1151, 0.9904, 0.0615, 0.8871, 0.1576, 0.8805, 0.1499, 0.9904, 0.0615, 0.8515, 0.08585, 0.8501, 0.0758, 0.9904, 0.0615, 0.7922, 0.4483, 0.9327, 0.4107, 0.9386, 0.4248, 0.8126, 0.4976, 0.9366, 0.5928, 0.9743, 0.4522, 0.9895, 0.4542, 0.9895, 0.5997, 0.8126, 0.2934, 0.9386, 0.3661, 0.9327, 0.3803, 0.7922, 0.3426, 0.9895, 0.1912, 0.9895, 0.3367, 0.9743, 0.3387, 0.9366, 0.1982, 0.8126, 0.4976, 0.9386, 0.4248, 0.9479, 0.437, 0.845, 0.5399, 0.7922, 0.3426, 0.9327, 0.3803, 0.9307, 0.3955, 0.7852, 0.3955, 0.9366, 0.1982, 0.9743, 0.3387, 0.9601, 0.3446, 0.8873, 0.2186, 0.845, 0.5399, 0.9479, 0.437, 0.9601, 0.4464, 0.8873, 0.5724, 0.8873, 0.2186, 0.9601, 0.3446, 0.9479, 0.3539, 0.845, 0.2511, 0.8873, 0.5724, 0.9601, 0.4464, 0.9743, 0.4522, 0.9366, 0.5928, 0.8085, 0.9737, 0.7909, 0.9696, 0.8063, 0.9114, 0.8201, 0.9155, 0.9487, 0.963, 0.9319, 0.9683, 0.9163, 0.9112, 0.9298, 0.9058, 0.8797, 0.978, 0.8619, 0.9788, 0.8615, 0.9208, 0.8752, 0.9202, 0.8262, 0.9766, 0.8085, 0.9737, 0.8201, 0.9155, 0.8339, 0.9185, 0.8974, 0.9759, 0.8797, 0.978, 0.8752, 0.9202, 0.889, 0.9184, 0.9653, 0.957, 0.9487, 0.963, 0.9298, 0.9058, 0.9433, 0.8991, 0.844, 0.9783, 0.8262, 0.9766, 0.8339, 0.9185, 0.8477, 0.9202, 0.7736, 0.9646, 0.7566, 0.9585, 0.7789, 0.8991, 0.7926, 0.9059, 0.9148, 0.9726, 0.8974, 0.9759, 0.889, 0.9184, 0.9027, 0.9154, 0.8619, 0.9788, 0.844, 0.9783, 0.8477, 0.9202, 0.8615, 0.9208, 0.7909, 0.9696, 0.7736, 0.9646, 0.7926, 0.9059, 0.8063, 0.9114, 0.9319, 0.9683, 0.9148, 0.9726, 0.9027, 0.9154, 0.9163, 0.9112, 0.8201, 0.9155, 0.8063, 0.9114, 0.8622, 0.7886, 0.9298, 0.9058, 0.9163, 0.9112, 0.8622, 0.7886, 0.8752, 0.9202, 0.8615, 0.9208, 0.8622, 0.7886, 0.8339, 0.9185, 0.8201, 0.9155, 0.8622, 0.7886, 0.9433, 0.8991, 0.9298, 0.9058, 0.8622, 0.7886, 0.889, 0.9184, 0.8752, 0.9202, 0.8622, 0.7886, 0.8477, 0.9202, 0.8339, 0.9185, 0.8622, 0.7886, 0.7926, 0.9059, 0.7789, 0.8991, 0.8622, 0.7886, 0.9027, 0.9154, 0.889, 0.9184, 0.8622, 0.7886, 0.8615, 0.9208, 0.8477, 0.9202, 0.8622, 0.7886, 0.8063, 0.9114, 0.7926, 0.9059, 0.8622, 0.7886, 0.9163, 0.9112, 0.9027, 0.9154, 0.8622, 0.7886, 0.7852, 0.3955, 0.9307, 0.3955, 0.9327, 0.4107, 0.7922, 0.4483])
me_cylinder_001.materials.append(None)
me_cylinder_001.use_remesh_preserve_volume = False
me_cylinder_001.use_remesh_preserve_attributes = False
me_cylinder_001.use_mirror_vertex_groups = False
me_cylinder_001.update()
me_cube_001 = bpy.data.meshes.new('Cube.001')
me_cube_001.from_pydata([(-0.02534, 0.2353, 0.08943), (-0.2661, 0.06628, -1.159), (-0.1474, 0.2126, -0.5432), (-0.2343, 0.1508, -0.9937), (0.5653, 0.06628, -2.898), (0.5653, 0.2353, -1.171), (0.5653, 0.1508, -2.667), (0.5653, 0.2126, -2.034), (0.1809, 0.06628, 1.159), (0.1537, 0.1508, 1.018), (0.07945, 0.2126, 0.6327), (0.5653, 0.2353, -0.7457), (0.5653, 0.06628, 0.6006), (0.5653, 0.2126, -0.07254), (0.5653, 0.1508, 0.4202), (0.1809, 2.963e-09, 1.159), (0.5653, -1.433e-09, -2.898), (0.5653, -5.425e-10, 0.6006), (-0.2661, -9.877e-10, -1.159)], [], [(10, 13, 11, 0), (8, 12, 14, 9), (9, 14, 13, 10), (4, 1, 3, 6), (6, 3, 2, 7), (7, 2, 0, 5), (0, 11, 5), (18, 1, 4, 16), (11, 13, 14, 12, 17, 16, 4, 6, 7, 5), (17, 12, 8, 15)])
me_cube_001.polygons.foreach_set('use_smooth', [1, 1, 1, 1, 1, 1, 1, 1, 0, 1])
_uv = me_cube_001.uv_layers.new(name='UVMap')
_uv.uv.foreach_set('vector', [0.7558, 0.3947, 0.6747, 0.5124, 0.6748, 0.6248, 0.7733, 0.4854, 0.7337, 0.3034, 0.6696, 0.3965, 0.6738, 0.4295, 0.7424, 0.3298, 0.7424, 0.3298, 0.6738, 0.4295, 0.6747, 0.5124, 0.7558, 0.3947, 0.6806, 0.9867, 0.8193, 0.6964, 0.8093, 0.6667, 0.6759, 0.9458, 0.6759, 0.9458, 0.8093, 0.6667, 0.7938, 0.591, 0.6749, 0.8398, 0.6749, 0.8398, 0.7938, 0.591, 0.7733, 0.4854, 0.6748, 0.6957, 0.7733, 0.4854, 0.6748, 0.6248, 0.6748, 0.6957, 0.8293, 0.7012, 0.8193, 0.6964, 0.6806, 0.9867, 0.6906, 0.9915, 0.6748, 0.6248, 0.671, 0.5124, 0.6607, 0.4302, 0.6466, 0.4001, 0.6355, 0.4001, 0.6355, 0.9839, 0.6466, 0.9839, 0.6607, 0.9453, 0.671, 0.8398, 0.6748, 0.6957, 0.6605, 0.3902, 0.6696, 0.3965, 0.7337, 0.3034, 0.7246, 0.2971])
me_cube_001.use_remesh_preserve_volume = False
me_cube_001.use_remesh_preserve_attributes = False
me_cube_001.use_mirror_vertex_groups = False
me_cube_001.update()
me_cube_002 = bpy.data.meshes.new('Cube.002')
me_cube_002.from_pydata([(-0.2661, -0.2353, -1.159), (-0.2661, 0.2353, -1.159), (0.5653, 0.2353, -2.898), (0.5653, -0.2353, -2.898), (0.1809, -0.2353, 1.159), (0.1809, 0.2353, 1.159), (0.5653, 0.2353, 0.6006), (0.5653, -0.2353, 0.6006)], [], [(4, 5, 1, 0), (5, 6, 2, 1), (6, 7, 3, 2), (7, 4, 0, 3), (0, 1, 2, 3), (7, 6, 5, 4)])
me_cube_002.use_remesh_preserve_volume = False
me_cube_002.use_remesh_preserve_attributes = False
me_cube_002.use_mirror_vertex_groups = False
me_cube_002.update()
me_cylinder_003 = bpy.data.meshes.new('Cylinder.003')
me_cylinder_003.from_pydata([(-1.633e-08, 0.8251, -3.222), (0.4126, 0.7146, -3.222), (0.7146, 0.4126, -3.222), (0.8251, -1.456e-05, -3.222), (-0.8251, -1.5e-05, -3.222), (-0.7146, 0.4126, -3.222), (-0.4126, 0.7146, -3.222), (-1.618e-08, 1.344, -0.6427), (0.6721, 1.164, -0.6427), (1.164, 0.6721, -0.6427), (1.344, -1.47e-05, -0.6427), (-1.344, -1.543e-05, -0.6427), (-1.164, 0.6721, -0.6427), (-0.6721, 1.164, -0.6427), (-0.6814, 1.175, 1.706), (-1.36, -1.539e-05, 1.706), (0.6753, 1.175, 1.706), (-0.003045, 1.357, 1.706), (1.354, -1.466e-05, 1.706), (-1.178, 0.6783, 1.706), (1.172, 0.6783, 1.706), (-0.06019, 1.179, 2.324), (0.5267, 1.021, 2.371), (0.9563, 0.5896, 2.406), (1.114, -1.514e-05, 2.418), (-1.234, -1.582e-05, 2.231), (-1.077, 0.5896, 2.243), (-0.6471, 1.021, 2.278)], [], [(16, 8, 7, 17), (18, 10, 9, 20), (11, 15, 19, 12), (0, 6, 13, 7), (20, 23, 24, 18), (20, 9, 8, 16), (5, 12, 13, 6), (1, 8, 9, 2), (4, 11, 12, 5), (21, 22, 16, 17), (0, 7, 8, 1), (25, 26, 19, 15), (16, 22, 23, 20), (14, 13, 12, 19), (26, 27, 14, 19), (17, 7, 13, 14), (2, 9, 10, 3), (27, 21, 17, 14)])
me_cylinder_003.polygons.foreach_set('use_smooth', [True] * 18)
_k = set([(0, 1), (0, 6), (1, 2), (2, 3), (4, 5), (5, 6)])
me_cylinder_003.attributes.new('sharp_edge', 'BOOLEAN', 'EDGE').data.foreach_set('value', [ (min(e.vertices), max(e.vertices)) in _k for e in me_cylinder_003.edges])
me_cylinder_003.use_remesh_preserve_volume = False
me_cylinder_003.use_remesh_preserve_attributes = False
me_cylinder_003.use_mirror_vertex_groups = False
me_cylinder_003.update()

# ---- objects
ob_krent_700 = bpy.data.objects.new('krent-700', me_cylinder_001)
ob_air_intake = bpy.data.objects.new('air-intake', None)
ob_thrusttransform = bpy.data.objects.new('thrustTransform', None)
ob_attachment = bpy.data.objects.new('attachment', me_cube_001)
ob_attachment_collider = bpy.data.objects.new('attachment-collider', me_cube_002)
ob_collider = bpy.data.objects.new('collider', me_cylinder_003)

# ---- transforms, parenting, visibility, modifiers, constraints
ob_krent_700.location = (0.0, 0.0, 0.0)
ob_krent_700.lineart.crease_threshold = 0.0
_m = ob_krent_700.modifiers.new('Mirror', 'MIRROR')
_m.use_axis = (False, True, False)
_m = ob_krent_700.modifiers.new('Auto Smooth', 'NODES')
_m.node_group = ng_auto_smooth
_gi = [s.identifier for s in ng_auto_smooth.interface.items_tree if s.item_type == 'SOCKET' and s.in_out == 'INPUT']
_m[_gi[1]] = 3.142  # Angle
ob_air_intake.parent = ob_krent_700
ob_air_intake.location = (5.96e-08, 8.458e-08, 2.207)
ob_air_intake.rotation_euler = (1.571, 4.371e-08, -1.192e-07)
ob_air_intake.empty_image_offset = (0.0, 0.0)
ob_air_intake.lineart.crease_threshold = 0.0
ob_thrusttransform.parent = ob_krent_700
ob_thrusttransform.location = (-3.195e-07, 4.824e-14, -2.116)
ob_thrusttransform.rotation_euler = (-4.251e-22, 3.142, 3.142)
ob_thrusttransform.empty_image_offset = (0.0, 0.0)
ob_thrusttransform.lineart.crease_threshold = 0.0
ob_attachment.parent = ob_krent_700
ob_attachment.location = (-1.077, 1.626e-07, -1.859)
ob_attachment.rotation_euler = (0.0, -0.0, 3.142)
ob_attachment.lineart.crease_threshold = 0.0
_m = ob_attachment.modifiers.new('Mirror', 'MIRROR')
_m.use_axis = (False, True, False)
ob_attachment_collider.parent = ob_attachment
ob_attachment_collider.matrix_parent_inverse = Matrix(((1.0, 0.0, 0.0, -1.077), (0.0, 1.0, 0.0, 0.0), (1.108e-07, 0.0, 1.0, 1.859), (0.0, 0.0, 0.0, 1.0)))
ob_attachment_collider.location = (1.077, 0.0, -1.859)
ob_attachment_collider.display_type = 'WIRE'
ob_attachment_collider.lineart.crease_threshold = 0.0
ob_collider.parent = ob_krent_700
ob_collider.location = (0.0, 0.0, 0.0)
ob_collider.rotation_euler = (0.0, -0.0, 3.142)
ob_collider.display_type = 'WIRE'
ob_collider.lineart.crease_threshold = 0.0
_m = ob_collider.modifiers.new('Mirror', 'MIRROR')
_m.use_axis = (False, True, False)
_m = ob_collider.modifiers.new('Auto Smooth', 'NODES')
_m.node_group = ng_auto_smooth
_gi = [s.identifier for s in ng_auto_smooth.interface.items_tree if s.item_type == 'SOCKET' and s.in_out == 'INPUT']
_m[_gi[1]] = 3.142  # Angle

# ---- collection membership
col_collection_1.objects.link(ob_krent_700)
col_collection_1.objects.link(ob_air_intake)
col_collection_1.objects.link(ob_thrusttransform)
col_collection_1.objects.link(ob_attachment)
col_collection_1.objects.link(ob_attachment_collider)
col_collection_1.objects.link(ob_collider)

# ---- scene / render settings (as saved in the file)
scene.frame_start = 1; scene.frame_end = 250; scene.frame_set(0)
scene.render.engine = 'BLENDER_EEVEE_NEXT'
scene.render.resolution_percentage = 50
scene.render.dither_intensity = 0.0
scene.cycles.use_denoising = False
scene.cycles.samples = 10
scene.cycles.sampling_pattern = 'TABULATED_SOBOL'
scene.cycles.light_sampling_threshold = 0.0
scene.cycles.use_adaptive_sampling = False
scene.cycles.use_light_tree = False
scene.cycles.blur_glossy = 0.0
scene.cycles.pixel_filter_type = 'GAUSSIAN'
scene.cycles.sample_clamp_indirect = 0.0
scene.view_settings.view_transform = 'Standard'
bpy.context.view_layer.update()

# ---- added for rendering (the .blend has no active camera and no usable light): camera, sun
cam_auto = bpy.data.cameras.new('AutoCamera')
cam_auto.lens = 50.0
cam_auto.sensor_width = 36.0
cam_auto.clip_end = 1000.0
ob_auto_camera = bpy.data.objects.new('AutoCamera', cam_auto)
scene.collection.objects.link(ob_auto_camera)
ob_auto_camera.location = (7.49665, -9.15944, 4.93706)
ob_auto_camera.rotation_euler = (1.09748, -7.21219e-08, 0.694738)
scene.camera = ob_auto_camera
light_auto_sun = bpy.data.lights.new('AutoSun', 'SUN')
light_auto_sun.energy = 3.0
light_auto_sun.angle = 0.0523599
ob_auto_sun = bpy.data.objects.new('AutoSun', light_auto_sun)
scene.collection.objects.link(ob_auto_sun)
ob_auto_sun.rotation_euler = (0.872665, 0.174533, 0.523599)
bpy.context.view_layer.update()
